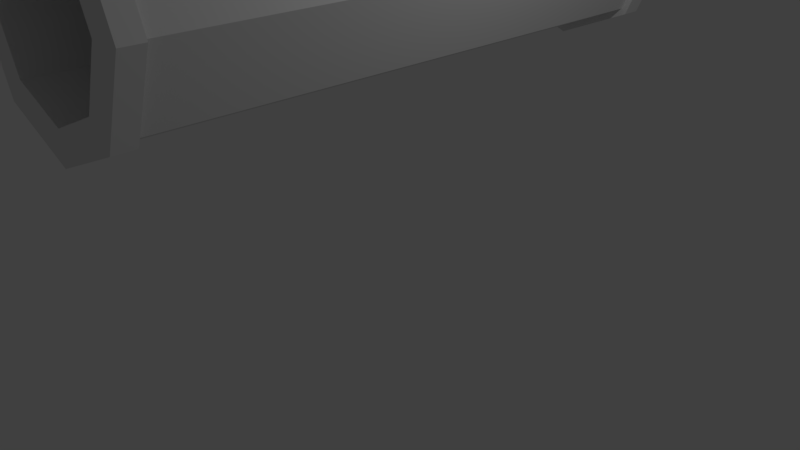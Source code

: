 # Source: Pipe_Piece_1.blend  (saved by Blender 2.79.0; exported with 4.5.12 LTS)
import bpy
from mathutils import Matrix  # noqa: F401  (used for matrix-valued properties, if any)

bpy.ops.wm.read_factory_settings(use_empty=True)
scene = bpy.context.scene
scene.name = 'Scene'

# ---- collections
col_collection_1 = bpy.data.collections.new('Collection 1'); scene.collection.children.link(col_collection_1)

# ---- world
world_world = bpy.data.worlds.new('World'); scene.world = world_world
world_world.color = (0.05088, 0.05088, 0.05088)
world_world.use_sun_shadow = False
world_world.sun_shadow_jitter_overblur = 0.0
world_world.cycles.sampling_method = 'MANUAL'

# ---- cameras
cam_camera = bpy.data.cameras.new('Camera')
cam_camera.clip_end = 100.0
cam_camera.lens = 35.0
cam_camera.sensor_width = 32.0
cam_camera.sensor_height = 18.0
cam_camera.ortho_scale = 7.314
cam_camera.dof.focus_distance = 0.0
cam_camera.dof.aperture_fstop = 128.0

# ---- lights
light_lamp = bpy.data.lights.new('Lamp', 'POINT')
light_lamp.transmission_factor = 0.0
light_lamp.cutoff_distance = 30.0
light_lamp.energy = 100.0
light_lamp.shadow_buffer_clip_start = 1.001
light_lamp.shadow_soft_size = 0.1
light_lamp.shadow_maximum_resolution = 0.006
light_lamp.use_absolute_resolution = True

# ---- meshes
me_cylinder_001 = bpy.data.meshes.new('Cylinder.001')
me_cylinder_001.from_pydata([(0.0, 1.0, -3.1), (0.0, 1.0, 2.815), (0.7071, 0.7071, -3.1), (0.7071, 0.7071, 2.815), (1.0, -1.355e-07, -3.1), (1.0, 3.561e-08, 2.815), (0.7071, -0.7071, -3.1), (0.7071, -0.7071, 2.815), (-8.742e-08, -1.0, -3.1), (-8.742e-08, -1.0, 2.815), (-0.7071, -0.7071, -3.1), (-0.7071, -0.7071, 2.815), (-1.0, -7.987e-08, -3.1), (-1.0, 9.125e-08, 2.815), (-0.7071, 0.7071, -3.1), (-0.7071, 0.7071, 2.815), (-6.725e-08, -0.7692, 2.815), (-6.725e-08, -0.7692, -3.1), (0.5439, -0.5439, 2.815), (0.5439, -0.5439, -3.1), (0.5439, 0.5439, 2.815), (0.5439, 0.5439, -3.1), (0.0, 0.7692, 2.815), (0.0, 0.7692, -3.1), (-0.5439, -0.5439, 2.815), (-0.5439, -0.5439, -3.1), (-0.5439, 0.5439, 2.815), (-0.5439, 0.5439, -3.1), (-0.7692, 8.85e-08, 2.815), (-0.7692, -8.262e-08, -3.1), (0.7692, 4.57e-08, 2.815), (0.7692, -1.254e-07, -3.1), (0.0, 1.0, -2.898), (0.0, 1.0, 2.612), (0.7071, 0.7071, 2.612), (0.7071, 0.7071, -2.898), (1.0, 5.591e-08, 2.612), (1.0, -1.558e-07, -2.898), (0.7071, -0.7071, 2.612), (0.7071, -0.7071, -2.898), (-8.742e-08, -1.0, 2.612), (-8.742e-08, -1.0, -2.898), (-0.7071, -0.7071, 2.612), (-0.7071, -0.7071, -2.898), (-1.0, 1.115e-07, 2.612), (-1.0, -1.002e-07, -2.898), (-0.7071, 0.7071, 2.612), (-0.7071, 0.7071, -2.898), (0.7574, 0.7574, 2.815), (0.0, 1.071, 2.815), (0.0, 1.071, 2.612), (0.7574, 0.7574, 2.612), (1.071, 3.539e-08, 2.815), (1.071, 5.588e-08, 2.612), (0.7574, -0.7574, 2.815), (0.7574, -0.7574, 2.612), (-9.22e-08, -1.071, 2.815), (-9.22e-08, -1.071, 2.612), (-0.7574, -0.7574, 2.815), (-0.7574, -0.7574, 2.612), (-1.071, 9.127e-08, 2.815), (-1.071, 1.118e-07, 2.612), (-0.7574, 0.7574, 2.815), (-0.7574, 0.7574, 2.612), (0.7574, 0.7574, -2.898), (0.7574, 0.7574, -3.1), (1.071, -1.36e-07, -3.1), (1.071, -1.565e-07, -2.898), (0.0, 1.071, -3.1), (0.0, 1.071, -2.898), (-0.7574, 0.7574, -2.898), (-0.7574, 0.7574, -3.1), (-1.071, -1.006e-07, -2.898), (-1.071, -8.009e-08, -3.1), (-0.7574, -0.7574, -2.898), (-0.7574, -0.7574, -3.1), (-9.034e-08, -1.071, -2.898), (-9.034e-08, -1.071, -3.1), (0.7574, -0.7574, -2.898), (0.7574, -0.7574, -3.1)], [], [(1, 3, 48, 49), (3, 5, 52, 48), (7, 38, 55, 54), (9, 40, 57, 56), (11, 42, 59, 58), (3, 1, 15, 13, 28, 26, 22, 20, 30, 5), (46, 44, 61, 63), (33, 46, 63, 50), (0, 2, 4, 31, 21, 23, 27, 29, 12, 14), (27, 26, 28, 29), (5, 30, 18, 16, 24, 28, 13, 11, 9, 7), (31, 30, 20, 21), (29, 28, 24, 25), (19, 18, 30, 31), (17, 16, 18, 19), (23, 22, 26, 27), (21, 20, 22, 23), (25, 24, 16, 17), (12, 29, 25, 17, 19, 31, 4, 6, 8, 10), (14, 47, 70, 71), (47, 46, 33, 32), (12, 45, 72, 73), (45, 44, 46, 47), (43, 42, 44, 45), (8, 41, 76, 77), (41, 40, 42, 43), (39, 38, 40, 41), (6, 4, 66, 79), (37, 36, 38, 39), (2, 35, 64, 65), (35, 34, 36, 37), (32, 35, 64, 69), (32, 33, 34, 35), (50, 49, 48, 51), (3, 34, 51, 48), (34, 33, 50, 51), (33, 1, 49, 50), (51, 48, 52, 53), (5, 36, 53, 52), (36, 34, 51, 53), (53, 52, 54, 55), (5, 7, 54, 52), (38, 36, 53, 55), (55, 54, 56, 57), (7, 9, 56, 54), (40, 38, 55, 57), (57, 56, 58, 59), (9, 11, 58, 56), (42, 40, 57, 59), (59, 58, 60, 61), (44, 42, 59, 61), (11, 13, 60, 58), (13, 44, 61, 60), (61, 60, 62, 63), (15, 46, 63, 62), (13, 15, 62, 60), (63, 62, 49, 50), (15, 1, 49, 62), (65, 64, 67, 66), (35, 37, 67, 64), (37, 4, 66, 67), (4, 2, 65, 66), (68, 69, 64, 65), (0, 32, 69, 68), (2, 0, 68, 65), (71, 70, 69, 68), (47, 32, 69, 70), (0, 14, 71, 68), (73, 72, 70, 71), (14, 12, 73, 71), (45, 47, 70, 72), (75, 74, 72, 73), (12, 10, 75, 73), (43, 45, 72, 74), (10, 43, 74, 75), (77, 76, 74, 75), (41, 43, 74, 76), (10, 8, 77, 75), (79, 78, 76, 77), (8, 6, 79, 77), (39, 41, 76, 78), (6, 39, 78, 79), (66, 67, 78, 79), (37, 39, 78, 67)])
me_cylinder_001.use_remesh_preserve_volume = False
me_cylinder_001.use_remesh_preserve_attributes = False
me_cylinder_001.use_mirror_vertex_groups = False
me_cylinder_001.update()

# ---- objects
ob_cylinder_001 = bpy.data.objects.new('Cylinder.001', me_cylinder_001)
ob_lamp = bpy.data.objects.new('Lamp', light_lamp)
ob_camera = bpy.data.objects.new('Camera', cam_camera)

# ---- transforms, parenting, visibility, modifiers, constraints
ob_cylinder_001.location = (0.0, 0.0, 3.627)
ob_cylinder_001.rotation_euler = (1.571, -0.0, 0.0)
ob_cylinder_001.scale = (1.3, 1.3, 1.3)
ob_cylinder_001.lineart.crease_threshold = 0.0
ob_lamp.location = (4.076, 1.005, 5.904)
ob_lamp.rotation_euler = (0.6503, 0.05522, 1.866)
ob_lamp.lock_rotations_4d = False
ob_lamp.empty_display_type = 'ARROWS'
ob_lamp.color = (0.0, 0.0, 0.0, 0.0)
ob_lamp.lineart.crease_threshold = 0.0
ob_camera.location = (7.481, -6.508, 5.344)
ob_camera.rotation_euler = (1.109, 0.0, 0.8149)
ob_camera.lock_rotations_4d = False
ob_camera.empty_display_type = 'ARROWS'
ob_camera.color = (0.0, 0.0, 0.0, 0.0)
ob_camera.display_type = 'WIRE'
ob_camera.lineart.crease_threshold = 0.0

# ---- collection membership
col_collection_1.objects.link(ob_cylinder_001)
col_collection_1.objects.link(ob_lamp)
col_collection_1.objects.link(ob_camera)

# ---- scene / render settings (as saved in the file)
scene.camera = ob_camera
scene.frame_start = 1; scene.frame_end = 250; scene.frame_set(1)
scene.render.engine = 'BLENDER_EEVEE_NEXT'
scene.render.resolution_percentage = 50
scene.render.dither_intensity = 0.0
scene.cycles.use_denoising = False
scene.cycles.samples = 128
scene.cycles.sampling_pattern = 'TABULATED_SOBOL'
scene.cycles.use_adaptive_sampling = False
scene.cycles.use_light_tree = False
scene.cycles.blur_glossy = 0.0
scene.cycles.sample_clamp_indirect = 0.0
scene.view_settings.view_transform = 'Standard'
bpy.context.view_layer.update()
